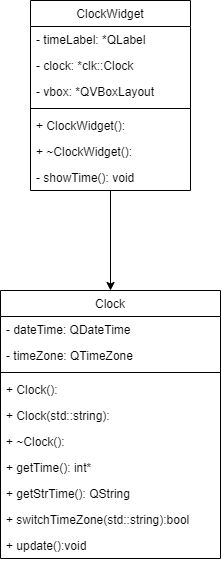

The diagram above was exported from draw.io. Its source (the exported page's mxGraphModel, read from the mxfile embedded in the PNG):
<mxGraphModel dx="1422" dy="762" grid="1" gridSize="10" guides="1" tooltips="1" connect="1" arrows="1" fold="1" page="1" pageScale="1" pageWidth="827" pageHeight="1169" math="0" shadow="0">
  <root>
    <mxCell id="0" />
    <mxCell id="1" parent="0" />
    <mxCell id="XybYM65mPN67ElyiYIe0-20" style="edgeStyle=orthogonalEdgeStyle;rounded=0;orthogonalLoop=1;jettySize=auto;html=1;entryX=0.5;entryY=0;entryDx=0;entryDy=0;" parent="1" source="XybYM65mPN67ElyiYIe0-1" target="XybYM65mPN67ElyiYIe0-9" edge="1">
      <mxGeometry relative="1" as="geometry" />
    </mxCell>
    <mxCell id="XybYM65mPN67ElyiYIe0-1" value="ClockWidget" style="swimlane;fontStyle=0;align=center;verticalAlign=top;childLayout=stackLayout;horizontal=1;startSize=26;horizontalStack=0;resizeParent=1;resizeParentMax=0;resizeLast=0;collapsible=1;marginBottom=0;" parent="1" vertex="1">
      <mxGeometry x="330" y="80" width="160" height="190" as="geometry" />
    </mxCell>
    <mxCell id="XybYM65mPN67ElyiYIe0-2" value="- timeLabel: *QLabel  " style="text;strokeColor=none;fillColor=none;align=left;verticalAlign=top;spacingLeft=4;spacingRight=4;overflow=hidden;rotatable=0;points=[[0,0.5],[1,0.5]];portConstraint=eastwest;" parent="XybYM65mPN67ElyiYIe0-1" vertex="1">
      <mxGeometry y="26" width="160" height="26" as="geometry" />
    </mxCell>
    <mxCell id="XybYM65mPN67ElyiYIe0-3" value="- clock: *clk::Clock  " style="text;strokeColor=none;fillColor=none;align=left;verticalAlign=top;spacingLeft=4;spacingRight=4;overflow=hidden;rotatable=0;points=[[0,0.5],[1,0.5]];portConstraint=eastwest;" parent="XybYM65mPN67ElyiYIe0-1" vertex="1">
      <mxGeometry y="52" width="160" height="26" as="geometry" />
    </mxCell>
    <mxCell id="XybYM65mPN67ElyiYIe0-4" value="- vbox: *QVBoxLayout  " style="text;strokeColor=none;fillColor=none;align=left;verticalAlign=top;spacingLeft=4;spacingRight=4;overflow=hidden;rotatable=0;points=[[0,0.5],[1,0.5]];portConstraint=eastwest;" parent="XybYM65mPN67ElyiYIe0-1" vertex="1">
      <mxGeometry y="78" width="160" height="26" as="geometry" />
    </mxCell>
    <mxCell id="XybYM65mPN67ElyiYIe0-5" value="" style="line;strokeWidth=1;fillColor=none;align=left;verticalAlign=middle;spacingTop=-1;spacingLeft=3;spacingRight=3;rotatable=0;labelPosition=right;points=[];portConstraint=eastwest;" parent="XybYM65mPN67ElyiYIe0-1" vertex="1">
      <mxGeometry y="104" width="160" height="8" as="geometry" />
    </mxCell>
    <mxCell id="XybYM65mPN67ElyiYIe0-6" value="+ ClockWidget(): " style="text;strokeColor=none;fillColor=none;align=left;verticalAlign=top;spacingLeft=4;spacingRight=4;overflow=hidden;rotatable=0;points=[[0,0.5],[1,0.5]];portConstraint=eastwest;" parent="XybYM65mPN67ElyiYIe0-1" vertex="1">
      <mxGeometry y="112" width="160" height="26" as="geometry" />
    </mxCell>
    <mxCell id="XybYM65mPN67ElyiYIe0-7" value="+ ~ClockWidget(): " style="text;strokeColor=none;fillColor=none;align=left;verticalAlign=top;spacingLeft=4;spacingRight=4;overflow=hidden;rotatable=0;points=[[0,0.5],[1,0.5]];portConstraint=eastwest;" parent="XybYM65mPN67ElyiYIe0-1" vertex="1">
      <mxGeometry y="138" width="160" height="26" as="geometry" />
    </mxCell>
    <mxCell id="XybYM65mPN67ElyiYIe0-8" value="- showTime(): void" style="text;strokeColor=none;fillColor=none;align=left;verticalAlign=top;spacingLeft=4;spacingRight=4;overflow=hidden;rotatable=0;points=[[0,0.5],[1,0.5]];portConstraint=eastwest;" parent="XybYM65mPN67ElyiYIe0-1" vertex="1">
      <mxGeometry y="164" width="160" height="26" as="geometry" />
    </mxCell>
    <mxCell id="XybYM65mPN67ElyiYIe0-9" value="Clock" style="swimlane;fontStyle=0;align=center;verticalAlign=top;childLayout=stackLayout;horizontal=1;startSize=26;horizontalStack=0;resizeParent=1;resizeParentMax=0;resizeLast=0;collapsible=1;marginBottom=0;" parent="1" vertex="1">
      <mxGeometry x="300" y="370" width="220" height="268" as="geometry" />
    </mxCell>
    <mxCell id="XybYM65mPN67ElyiYIe0-13" value="- dateTime: QDateTime" style="text;strokeColor=none;fillColor=none;align=left;verticalAlign=top;spacingLeft=4;spacingRight=4;overflow=hidden;rotatable=0;points=[[0,0.5],[1,0.5]];portConstraint=eastwest;" parent="XybYM65mPN67ElyiYIe0-9" vertex="1">
      <mxGeometry y="26" width="220" height="26" as="geometry" />
    </mxCell>
    <mxCell id="XybYM65mPN67ElyiYIe0-10" value="- timeZone: QTimeZone" style="text;strokeColor=none;fillColor=none;align=left;verticalAlign=top;spacingLeft=4;spacingRight=4;overflow=hidden;rotatable=0;points=[[0,0.5],[1,0.5]];portConstraint=eastwest;" parent="XybYM65mPN67ElyiYIe0-9" vertex="1">
      <mxGeometry y="52" width="220" height="26" as="geometry" />
    </mxCell>
    <mxCell id="XybYM65mPN67ElyiYIe0-11" value="" style="line;strokeWidth=1;fillColor=none;align=left;verticalAlign=middle;spacingTop=-1;spacingLeft=3;spacingRight=3;rotatable=0;labelPosition=right;points=[];portConstraint=eastwest;" parent="XybYM65mPN67ElyiYIe0-9" vertex="1">
      <mxGeometry y="78" width="220" height="8" as="geometry" />
    </mxCell>
    <mxCell id="XybYM65mPN67ElyiYIe0-14" value="+ Clock():" style="text;strokeColor=none;fillColor=none;align=left;verticalAlign=top;spacingLeft=4;spacingRight=4;overflow=hidden;rotatable=0;points=[[0,0.5],[1,0.5]];portConstraint=eastwest;" parent="XybYM65mPN67ElyiYIe0-9" vertex="1">
      <mxGeometry y="86" width="220" height="26" as="geometry" />
    </mxCell>
    <mxCell id="XybYM65mPN67ElyiYIe0-15" value="+ Clock(std::string):" style="text;strokeColor=none;fillColor=none;align=left;verticalAlign=top;spacingLeft=4;spacingRight=4;overflow=hidden;rotatable=0;points=[[0,0.5],[1,0.5]];portConstraint=eastwest;" parent="XybYM65mPN67ElyiYIe0-9" vertex="1">
      <mxGeometry y="112" width="220" height="26" as="geometry" />
    </mxCell>
    <mxCell id="XybYM65mPN67ElyiYIe0-16" value="+ ~Clock():" style="text;strokeColor=none;fillColor=none;align=left;verticalAlign=top;spacingLeft=4;spacingRight=4;overflow=hidden;rotatable=0;points=[[0,0.5],[1,0.5]];portConstraint=eastwest;" parent="XybYM65mPN67ElyiYIe0-9" vertex="1">
      <mxGeometry y="138" width="220" height="26" as="geometry" />
    </mxCell>
    <mxCell id="XybYM65mPN67ElyiYIe0-12" value="+ getTime(): int*" style="text;strokeColor=none;fillColor=none;align=left;verticalAlign=top;spacingLeft=4;spacingRight=4;overflow=hidden;rotatable=0;points=[[0,0.5],[1,0.5]];portConstraint=eastwest;" parent="XybYM65mPN67ElyiYIe0-9" vertex="1">
      <mxGeometry y="164" width="220" height="26" as="geometry" />
    </mxCell>
    <mxCell id="XybYM65mPN67ElyiYIe0-18" value="+ getStrTime(): QString" style="text;strokeColor=none;fillColor=none;align=left;verticalAlign=top;spacingLeft=4;spacingRight=4;overflow=hidden;rotatable=0;points=[[0,0.5],[1,0.5]];portConstraint=eastwest;" parent="XybYM65mPN67ElyiYIe0-9" vertex="1">
      <mxGeometry y="190" width="220" height="26" as="geometry" />
    </mxCell>
    <mxCell id="XybYM65mPN67ElyiYIe0-19" value="+ switchTimeZone(std::string):bool" style="text;strokeColor=none;fillColor=none;align=left;verticalAlign=top;spacingLeft=4;spacingRight=4;overflow=hidden;rotatable=0;points=[[0,0.5],[1,0.5]];portConstraint=eastwest;" parent="XybYM65mPN67ElyiYIe0-9" vertex="1">
      <mxGeometry y="216" width="220" height="26" as="geometry" />
    </mxCell>
    <mxCell id="XybYM65mPN67ElyiYIe0-17" value="+ update():void" style="text;strokeColor=none;fillColor=none;align=left;verticalAlign=top;spacingLeft=4;spacingRight=4;overflow=hidden;rotatable=0;points=[[0,0.5],[1,0.5]];portConstraint=eastwest;" parent="XybYM65mPN67ElyiYIe0-9" vertex="1">
      <mxGeometry y="242" width="220" height="26" as="geometry" />
    </mxCell>
  </root>
</mxGraphModel>